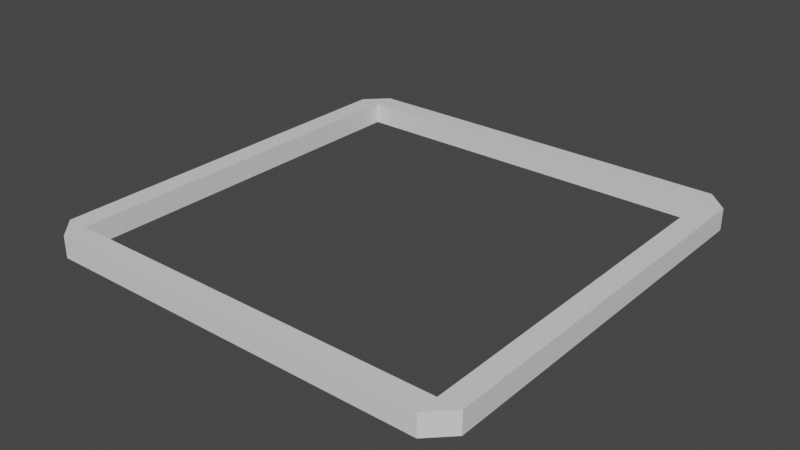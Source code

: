 # Source: selector.blend  (saved by Blender 3.4.6; exported with 4.5.12 LTS)
import bpy
from mathutils import Matrix  # noqa: F401  (used for matrix-valued properties, if any)

bpy.ops.wm.read_factory_settings(use_empty=True)
scene = bpy.context.scene
scene.name = 'Scene'

# ---- collections
col_collection = bpy.data.collections.new('Collection'); scene.collection.children.link(col_collection)

# ---- materials (node trees are filled in below, after node groups)
mat_material = bpy.data.materials.new('Material')
mat_material.alpha_threshold = 0.0
mat_material.use_transparent_shadow = False
mat_material.roughness = 0.5
mat_material.line_color = (0.0, 0.0, 0.0, 1.0)

# ---- material node trees
mat_material.use_nodes = True; mat_material.node_tree.nodes.clear()
_N = mat_material.node_tree.nodes; _L = mat_material.node_tree.links
n0 = _N.new('ShaderNodeOutputMaterial'); n0.name = 'Material Output'; n0.location = (300, 300)
n1 = _N.new('ShaderNodeBsdfPrincipled'); n1.name = 'Principled BSDF'; n1.location = (10, 300)
n1.distribution = 'GGX'
n1.subsurface_method = 'RANDOM_WALK_SKIN'
n1.inputs[3].default_value = 1.45
n1.inputs[27].default_value = (0.0, 0.0, 0.0, 1.0)
n1.inputs[28].default_value = 1.0
_L.new(n1.outputs[0], n0.inputs[0])
n0.is_active_output = True

# ---- world
world_world = bpy.data.worlds.new('World'); scene.world = world_world
world_world.use_nodes = True; world_world.node_tree.nodes.clear()
_N = world_world.node_tree.nodes; _L = world_world.node_tree.links
n0 = _N.new('ShaderNodeOutputWorld'); n0.name = 'World Output'; n0.location = (300, 300)
n1 = _N.new('ShaderNodeBackground'); n1.name = 'Background'; n1.location = (10, 300)
n1.inputs[0].default_value = (0.05088, 0.05088, 0.05088, 1.0)
_L.new(n1.outputs[0], n0.inputs[0])
n0.is_active_output = True
world_world.color = (0.05088, 0.05088, 0.05088)
world_world.use_sun_shadow = False
world_world.sun_shadow_jitter_overblur = 0.0

# ---- meshes
me_cube = bpy.data.meshes.new('Cube')
me_cube.from_pydata([(-0.9, 0.9, 0.0), (-0.9, -0.9, 0.0), (0.9, 0.9, 0.0), (0.9, -0.9, 0.0), (-0.9, 0.9, 0.2), (-0.9, -0.9, 0.2), (0.9, 0.9, 0.2), (0.9, -0.9, 0.2), (1.0, 0.9, 0.0), (0.9, 1.0, 0.0), (0.9293, 0.9293, 0.0), (0.9, -1.0, 0.0), (1.0, -0.9, 0.0), (0.9293, -0.9293, 0.0), (-0.9, 1.0, 0.0), (-1.0, 0.9, 0.0), (-0.9293, 0.9293, 0.0), (-1.0, -0.9, 0.0), (-0.9, -1.0, 0.0), (-0.9293, -0.9293, 0.0), (-1.0, 0.9, 0.2), (-0.9, 1.0, 0.2), (-0.9293, 0.9293, 0.2), (-0.9, -1.0, 0.2), (-1.0, -0.9, 0.2), (-0.9293, -0.9293, 0.2), (0.9, 1.0, 0.2), (1.0, 0.9, 0.2), (0.9293, 0.9293, 0.2), (1.0, -0.9, 0.2), (0.9, -1.0, 0.2), (0.9293, -0.9293, 0.2)], [], [(6, 4, 22, 21, 26, 28), (4, 5, 25, 24, 20, 22), (8, 12, 29, 27), (17, 15, 20, 24), (11, 18, 23, 30), (5, 7, 31, 30, 23, 25), (7, 6, 28, 27, 29, 31), (3, 13, 12, 8, 10, 2), (2, 10, 9, 14, 16, 0), (3, 2, 6, 7), (2, 0, 4, 6), (1, 19, 18, 11, 13, 3), (0, 16, 15, 17, 19, 1), (1, 3, 7, 5), (0, 1, 5, 4), (8, 9, 10), (11, 12, 13), (14, 15, 16), (17, 18, 19), (20, 21, 22), (23, 24, 25), (26, 27, 28), (29, 30, 31), (11, 30, 29, 12), (26, 9, 8, 27), (20, 15, 14, 21), (17, 24, 23, 18), (14, 9, 26, 21)])
_uv = me_cube.uv_layers.new(name='UVMap')
_uv.uv.foreach_set('vector', [0.3625, 0.5125, 0.1375, 0.5125, 0.1338, 0.5088, 0.1375, 0.5, 0.3625, 0.5, 0.3662, 0.5088, 0.1375, 0.5125, 0.1375, 0.7375, 0.1338, 0.7412, 0.125, 0.7375, 0.125, 0.5125, 0.1338, 0.5088, 0.375, 0.5125, 0.375, 0.7375, 0.375, 0.7375, 0.375, 0.5125, 0.125, 0.7375, 0.125, 0.5125, 0.125, 0.5125, 0.125, 0.7375, 0.3625, 0.75, 0.1375, 0.75, 0.1375, 0.75, 0.3625, 0.75, 0.1375, 0.7375, 0.3625, 0.7375, 0.3662, 0.7412, 0.3625, 0.75, 0.1375, 0.75, 0.1338, 0.7412, 0.3625, 0.7375, 0.3625, 0.5125, 0.3662, 0.5088, 0.375, 0.5125, 0.375, 0.7375, 0.3662, 0.7412, 0.3625, 0.7375, 0.3662, 0.7412, 0.375, 0.7375, 0.375, 0.5125, 0.3662, 0.5088, 0.3625, 0.5125, 0.3625, 0.5125, 0.3662, 0.5088, 0.3625, 0.5, 0.1375, 0.5, 0.1338, 0.5088, 0.1375, 0.5125, 0.3625, 0.7375, 0.3625, 0.5125, 0.3625, 0.5125, 0.3625, 0.7375, 0.3625, 0.5125, 0.1375, 0.5125, 0.1375, 0.5125, 0.3625, 0.5125, 0.1375, 0.7375, 0.1338, 0.7412, 0.1375, 0.75, 0.3625, 0.75, 0.3662, 0.7412, 0.3625, 0.7375, 0.1375, 0.5125, 0.1338, 0.5088, 0.125, 0.5125, 0.125, 0.7375, 0.1338, 0.7412, 0.1375, 0.7375, 0.1375, 0.7375, 0.3625, 0.7375, 0.3625, 0.7375, 0.1375, 0.7375, 0.1375, 0.5125, 0.1375, 0.7375, 0.1375, 0.7375, 0.1375, 0.5125, 0.375, 0.5125, 0.375, 0.5, 0.3662, 0.5088, 0.3625, 0.75, 0.375, 0.75, 0.3662, 0.7412, 0.1375, 0.5, 0.125, 0.5, 0.1338, 0.5088, 0.125, 0.7375, 0.125, 0.75, 0.1338, 0.7412, 0.125, 0.5125, 0.125, 0.5, 0.1338, 0.5088, 0.1375, 0.75, 0.125, 0.75, 0.1338, 0.7412, 0.3625, 0.5, 0.375, 0.5, 0.3662, 0.5088, 0.375, 0.7375, 0.375, 0.75, 0.3662, 0.7412, 0.3625, 0.75, 0.3625, 0.75, 0.375, 0.7375, 0.375, 0.7375, 0.3625, 0.5, 0.3625, 0.5, 0.375, 0.5125, 0.375, 0.5125, 0.125, 0.5125, 0.125, 0.5125, 0.1375, 0.5, 0.1375, 0.5, 0.125, 0.7375, 0.125, 0.7375, 0.1375, 0.75, 0.1375, 0.75, 0.1375, 0.5, 0.3625, 0.5, 0.3625, 0.5, 0.1375, 0.5])
me_cube.materials.append(mat_material)
me_cube.use_mirror_vertex_groups = False
me_cube.update()

# ---- objects
ob_cube = bpy.data.objects.new('Cube', me_cube)

# ---- transforms, parenting, visibility, modifiers, constraints
ob_cube.location = (0.0, 0.0, 0.0)
ob_cube.scale = (2.0, 2.0, 1.0)
ob_cube.lock_rotations_4d = False
ob_cube.empty_display_type = 'ARROWS'
ob_cube.lineart.crease_threshold = 0.0

# ---- collection membership
col_collection.objects.link(ob_cube)

# ---- scene / render settings (as saved in the file)
scene.frame_start = 1; scene.frame_end = 250; scene.frame_set(1)
scene.render.engine = 'BLENDER_EEVEE_NEXT'
scene.cycles.sampling_pattern = 'TABULATED_SOBOL'
scene.cycles.use_light_tree = False
scene.view_settings.view_transform = 'Filmic'
bpy.context.view_layer.update()

# ---- added for rendering (the .blend has no active camera and no usable light): camera, sun
cam_auto = bpy.data.cameras.new('AutoCamera')
cam_auto.lens = 50.0
cam_auto.sensor_width = 36.0
cam_auto.clip_end = 1000.0
ob_auto_camera = bpy.data.objects.new('AutoCamera', cam_auto)
scene.collection.objects.link(ob_auto_camera)
ob_auto_camera.location = (5.23713, -6.28456, 4.2897)
ob_auto_camera.rotation_euler = (1.09748, -7.21219e-08, 0.694738)
scene.camera = ob_auto_camera
light_auto_sun = bpy.data.lights.new('AutoSun', 'SUN')
light_auto_sun.energy = 3.0
light_auto_sun.angle = 0.0523599
ob_auto_sun = bpy.data.objects.new('AutoSun', light_auto_sun)
scene.collection.objects.link(ob_auto_sun)
ob_auto_sun.rotation_euler = (0.872665, 0.174533, 0.523599)
bpy.context.view_layer.update()
